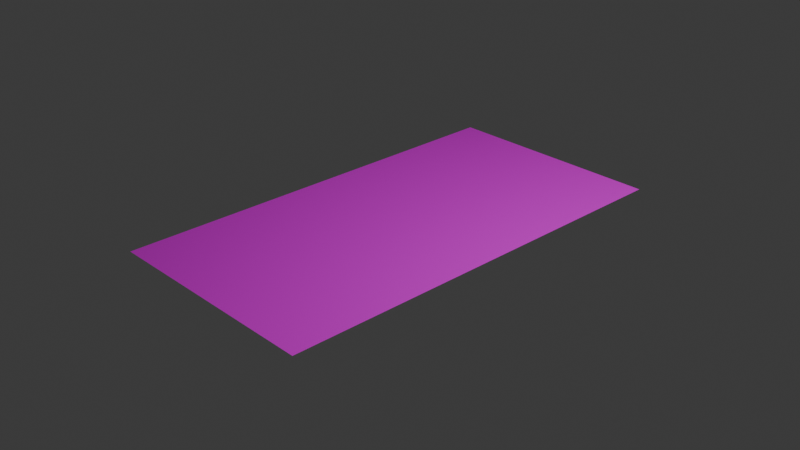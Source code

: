 # Source: rug.blend  (saved by Blender 4.4.32; exported with 4.5.12 LTS)
import bpy
from mathutils import Matrix  # noqa: F401  (used for matrix-valued properties, if any)

bpy.ops.wm.read_factory_settings(use_empty=True)
scene = bpy.context.scene
scene.name = 'Scene'

# ---- collections
col_collection = bpy.data.collections.new('Collection'); scene.collection.children.link(col_collection)

# ---- images (referenced by path relative to the original .blend; pixels are not part of the script)
import os
ASSET_DIR = os.environ.get("B2B_ASSET_DIR", "")  # directory of the original .blend (textures are referenced by path, not embedded)
HERE = os.path.dirname(os.path.abspath(__file__))  # packed textures are extracted next to this script under _unpacked/

def load_image(name, relpath, width, height, colorspace="sRGB"):
    """Load a texture the original file referenced (path relative to the .blend, or extracted next to this script)."""
    p = next((c for c in (os.path.join(HERE, relpath), os.path.join(ASSET_DIR, relpath)) if relpath and os.path.exists(c)), "")
    if p:
        img = bpy.data.images.load(p, check_existing=True)
        img.name = name
    else:  # same state as the original file: an image datablock whose file is absent (Cycles renders it pink)
        img = bpy.data.images.new(name, width, height)
        img.source = "FILE"
        img.filepath = "//" + (relpath or name)
    img.colorspace_settings.name = colorspace
    return img
img_rug_jpg = load_image('rug.jpg', 'rug.jpg', 1024, 1024, 'sRGB')

# ---- materials (node trees are filled in below, after node groups)
mat_material_001 = bpy.data.materials.new('Material.001')

# ---- material node trees
mat_material_001.use_nodes = True; mat_material_001.node_tree.nodes.clear()
_N = mat_material_001.node_tree.nodes; _L = mat_material_001.node_tree.links
n0 = _N.new('ShaderNodeBsdfPrincipled'); n0.name = 'Principled BSDF'; n0.location = (10, 300)
n1 = _N.new('ShaderNodeOutputMaterial'); n1.name = 'Material Output'; n1.location = (300, 300)
n2 = _N.new('ShaderNodeTexImage'); n2.name = 'Image Texture'; n2.location = (-280, 275)
n2.image = img_rug_jpg
_L.new(n0.outputs[0], n1.inputs[0])
_L.new(n2.outputs[0], n0.inputs[0])
n1.is_active_output = True

# ---- world
world_world = bpy.data.worlds.new('World'); scene.world = world_world
world_world.use_nodes = True; world_world.node_tree.nodes.clear()
_N = world_world.node_tree.nodes; _L = world_world.node_tree.links
n0 = _N.new('ShaderNodeOutputWorld'); n0.name = 'World Output'; n0.location = (300, 300)
n1 = _N.new('ShaderNodeBackground'); n1.name = 'Background'; n1.location = (10, 300)
n1.inputs[0].default_value = (0.05088, 0.05088, 0.05088, 1.0)
_L.new(n1.outputs[0], n0.inputs[0])
n0.is_active_output = True
world_world.color = (0.05088, 0.05088, 0.05088)
world_world.sun_shadow_jitter_overblur = 0.0

# ---- cameras
cam_camera = bpy.data.cameras.new('Camera')
cam_camera.clip_end = 100.0
cam_camera.ortho_scale = 7.314

# ---- lights
light_light = bpy.data.lights.new('Light', 'POINT')
light_light.energy = 1000.0
light_light.shadow_soft_size = 0.1

# ---- meshes
me_plane = bpy.data.meshes.new('Plane')
me_plane.from_pydata([(-1.0, -1.0, 0.0), (1.0, -1.0, 0.0), (-1.0, 1.0, 0.0), (1.0, 1.0, 0.0)], [], [(0, 1, 3, 2)])
_uv = me_plane.uv_layers.new(name='UVMap')
_uv.uv.foreach_set('vector', [0.0, 0.0, 1.0, 0.0, 1.0, 1.0, 0.0, 1.0])
me_plane.materials.append(mat_material_001)
me_plane.update()

# ---- objects
ob_light = bpy.data.objects.new('Light', light_light)
ob_camera = bpy.data.objects.new('Camera', cam_camera)
ob_plane = bpy.data.objects.new('Plane', me_plane)

# ---- transforms, parenting, visibility, modifiers, constraints
ob_light.location = (4.076, 1.005, 5.904)
ob_light.rotation_euler = (0.6503, 0.05522, 1.866)
ob_light.lock_rotations_4d = False
ob_light.empty_display_type = 'ARROWS'
ob_light.color = (0.0, 0.0, 0.0, 0.0)
ob_light.lineart.crease_threshold = 0.0
ob_camera.location = (7.359, -6.926, 4.958)
ob_camera.rotation_euler = (1.109, 0.0, 0.8149)
ob_camera.lock_rotations_4d = False
ob_camera.empty_display_type = 'ARROWS'
ob_camera.color = (0.0, 0.0, 0.0, 0.0)
ob_camera.display_type = 'WIRE'
ob_camera.lineart.crease_threshold = 0.0
ob_plane.location = (0.0, 0.0, 0.0)
ob_plane.scale = (1.244, 2.359, 1.0)

# ---- collection membership
col_collection.objects.link(ob_light)
col_collection.objects.link(ob_camera)
col_collection.objects.link(ob_plane)

# ---- scene / render settings (as saved in the file)
scene.camera = ob_camera
scene.frame_start = 1; scene.frame_end = 250; scene.frame_set(1)
scene.render.engine = 'BLENDER_EEVEE_NEXT'
bpy.context.view_layer.update()
